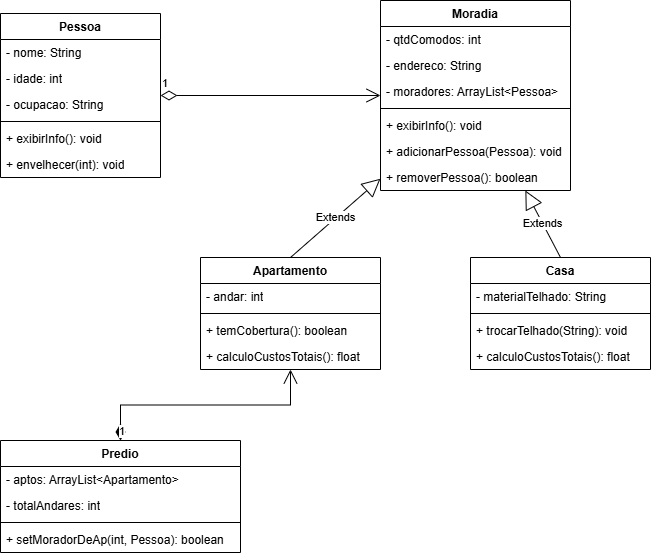

The diagram above was exported from draw.io. Its source (the exported page's mxGraphModel, read from the mxfile embedded in the PNG):
<mxGraphModel dx="1042" dy="531" grid="1" gridSize="10" guides="1" tooltips="1" connect="1" arrows="1" fold="1" page="1" pageScale="1" pageWidth="827" pageHeight="1169" math="0" shadow="0">
  <root>
    <mxCell id="0" />
    <mxCell id="1" parent="0" />
    <mxCell id="vL_Yr8DFKGs1UYsP454j-5" value="Pessoa" style="swimlane;fontStyle=1;align=center;verticalAlign=top;childLayout=stackLayout;horizontal=1;startSize=26;horizontalStack=0;resizeParent=1;resizeParentMax=0;resizeLast=0;collapsible=1;marginBottom=0;whiteSpace=wrap;html=1;" vertex="1" parent="1">
      <mxGeometry x="120" y="46" width="160" height="164" as="geometry" />
    </mxCell>
    <mxCell id="vL_Yr8DFKGs1UYsP454j-6" value="- nome: String" style="text;strokeColor=none;fillColor=none;align=left;verticalAlign=top;spacingLeft=4;spacingRight=4;overflow=hidden;rotatable=0;points=[[0,0.5],[1,0.5]];portConstraint=eastwest;whiteSpace=wrap;html=1;" vertex="1" parent="vL_Yr8DFKGs1UYsP454j-5">
      <mxGeometry y="26" width="160" height="26" as="geometry" />
    </mxCell>
    <mxCell id="vL_Yr8DFKGs1UYsP454j-9" value="- idade: int" style="text;strokeColor=none;fillColor=none;align=left;verticalAlign=top;spacingLeft=4;spacingRight=4;overflow=hidden;rotatable=0;points=[[0,0.5],[1,0.5]];portConstraint=eastwest;whiteSpace=wrap;html=1;" vertex="1" parent="vL_Yr8DFKGs1UYsP454j-5">
      <mxGeometry y="52" width="160" height="26" as="geometry" />
    </mxCell>
    <mxCell id="vL_Yr8DFKGs1UYsP454j-10" value="- ocupacao: String" style="text;strokeColor=none;fillColor=none;align=left;verticalAlign=top;spacingLeft=4;spacingRight=4;overflow=hidden;rotatable=0;points=[[0,0.5],[1,0.5]];portConstraint=eastwest;whiteSpace=wrap;html=1;" vertex="1" parent="vL_Yr8DFKGs1UYsP454j-5">
      <mxGeometry y="78" width="160" height="26" as="geometry" />
    </mxCell>
    <mxCell id="vL_Yr8DFKGs1UYsP454j-7" value="" style="line;strokeWidth=1;fillColor=none;align=left;verticalAlign=middle;spacingTop=-1;spacingLeft=3;spacingRight=3;rotatable=0;labelPosition=right;points=[];portConstraint=eastwest;strokeColor=inherit;" vertex="1" parent="vL_Yr8DFKGs1UYsP454j-5">
      <mxGeometry y="104" width="160" height="8" as="geometry" />
    </mxCell>
    <mxCell id="vL_Yr8DFKGs1UYsP454j-8" value="+ exibirInfo(): void" style="text;strokeColor=none;fillColor=none;align=left;verticalAlign=top;spacingLeft=4;spacingRight=4;overflow=hidden;rotatable=0;points=[[0,0.5],[1,0.5]];portConstraint=eastwest;whiteSpace=wrap;html=1;" vertex="1" parent="vL_Yr8DFKGs1UYsP454j-5">
      <mxGeometry y="112" width="160" height="26" as="geometry" />
    </mxCell>
    <mxCell id="vL_Yr8DFKGs1UYsP454j-11" value="+ envelhecer(int): void" style="text;strokeColor=none;fillColor=none;align=left;verticalAlign=top;spacingLeft=4;spacingRight=4;overflow=hidden;rotatable=0;points=[[0,0.5],[1,0.5]];portConstraint=eastwest;whiteSpace=wrap;html=1;" vertex="1" parent="vL_Yr8DFKGs1UYsP454j-5">
      <mxGeometry y="138" width="160" height="26" as="geometry" />
    </mxCell>
    <mxCell id="vL_Yr8DFKGs1UYsP454j-12" value="Moradia" style="swimlane;fontStyle=1;align=center;verticalAlign=top;childLayout=stackLayout;horizontal=1;startSize=26;horizontalStack=0;resizeParent=1;resizeParentMax=0;resizeLast=0;collapsible=1;marginBottom=0;whiteSpace=wrap;html=1;" vertex="1" parent="1">
      <mxGeometry x="500" y="33" width="190" height="190" as="geometry" />
    </mxCell>
    <mxCell id="vL_Yr8DFKGs1UYsP454j-13" value="- qtdComodos: int" style="text;strokeColor=none;fillColor=none;align=left;verticalAlign=top;spacingLeft=4;spacingRight=4;overflow=hidden;rotatable=0;points=[[0,0.5],[1,0.5]];portConstraint=eastwest;whiteSpace=wrap;html=1;" vertex="1" parent="vL_Yr8DFKGs1UYsP454j-12">
      <mxGeometry y="26" width="190" height="26" as="geometry" />
    </mxCell>
    <mxCell id="vL_Yr8DFKGs1UYsP454j-16" value="- endereco: String" style="text;strokeColor=none;fillColor=none;align=left;verticalAlign=top;spacingLeft=4;spacingRight=4;overflow=hidden;rotatable=0;points=[[0,0.5],[1,0.5]];portConstraint=eastwest;whiteSpace=wrap;html=1;" vertex="1" parent="vL_Yr8DFKGs1UYsP454j-12">
      <mxGeometry y="52" width="190" height="26" as="geometry" />
    </mxCell>
    <mxCell id="vL_Yr8DFKGs1UYsP454j-17" value="- moradores: ArrayList&amp;lt;Pessoa&amp;gt;" style="text;strokeColor=none;fillColor=none;align=left;verticalAlign=top;spacingLeft=4;spacingRight=4;overflow=hidden;rotatable=0;points=[[0,0.5],[1,0.5]];portConstraint=eastwest;whiteSpace=wrap;html=1;" vertex="1" parent="vL_Yr8DFKGs1UYsP454j-12">
      <mxGeometry y="78" width="190" height="26" as="geometry" />
    </mxCell>
    <mxCell id="vL_Yr8DFKGs1UYsP454j-14" value="" style="line;strokeWidth=1;fillColor=none;align=left;verticalAlign=middle;spacingTop=-1;spacingLeft=3;spacingRight=3;rotatable=0;labelPosition=right;points=[];portConstraint=eastwest;strokeColor=inherit;" vertex="1" parent="vL_Yr8DFKGs1UYsP454j-12">
      <mxGeometry y="104" width="190" height="8" as="geometry" />
    </mxCell>
    <mxCell id="vL_Yr8DFKGs1UYsP454j-15" value="+ exibirInfo(): void" style="text;strokeColor=none;fillColor=none;align=left;verticalAlign=top;spacingLeft=4;spacingRight=4;overflow=hidden;rotatable=0;points=[[0,0.5],[1,0.5]];portConstraint=eastwest;whiteSpace=wrap;html=1;" vertex="1" parent="vL_Yr8DFKGs1UYsP454j-12">
      <mxGeometry y="112" width="190" height="26" as="geometry" />
    </mxCell>
    <mxCell id="vL_Yr8DFKGs1UYsP454j-20" value="+ adicionarPessoa(Pessoa): void" style="text;strokeColor=none;fillColor=none;align=left;verticalAlign=top;spacingLeft=4;spacingRight=4;overflow=hidden;rotatable=0;points=[[0,0.5],[1,0.5]];portConstraint=eastwest;whiteSpace=wrap;html=1;" vertex="1" parent="vL_Yr8DFKGs1UYsP454j-12">
      <mxGeometry y="138" width="190" height="26" as="geometry" />
    </mxCell>
    <mxCell id="vL_Yr8DFKGs1UYsP454j-21" value="+ removerPessoa(): boolean" style="text;strokeColor=none;fillColor=none;align=left;verticalAlign=top;spacingLeft=4;spacingRight=4;overflow=hidden;rotatable=0;points=[[0,0.5],[1,0.5]];portConstraint=eastwest;whiteSpace=wrap;html=1;" vertex="1" parent="vL_Yr8DFKGs1UYsP454j-12">
      <mxGeometry y="164" width="190" height="26" as="geometry" />
    </mxCell>
    <mxCell id="vL_Yr8DFKGs1UYsP454j-18" value="1" style="endArrow=open;html=1;endSize=12;startArrow=diamondThin;startSize=14;startFill=0;edgeStyle=orthogonalEdgeStyle;align=left;verticalAlign=bottom;rounded=0;" edge="1" parent="1" source="vL_Yr8DFKGs1UYsP454j-5" target="vL_Yr8DFKGs1UYsP454j-12">
      <mxGeometry x="-1" y="3" relative="1" as="geometry">
        <mxPoint x="330" y="180" as="sourcePoint" />
        <mxPoint x="490" y="180" as="targetPoint" />
      </mxGeometry>
    </mxCell>
    <mxCell id="vL_Yr8DFKGs1UYsP454j-22" value="Apartamento" style="swimlane;fontStyle=1;align=center;verticalAlign=top;childLayout=stackLayout;horizontal=1;startSize=26;horizontalStack=0;resizeParent=1;resizeParentMax=0;resizeLast=0;collapsible=1;marginBottom=0;whiteSpace=wrap;html=1;" vertex="1" parent="1">
      <mxGeometry x="320" y="290" width="180" height="112" as="geometry" />
    </mxCell>
    <mxCell id="vL_Yr8DFKGs1UYsP454j-23" value="- andar: int" style="text;strokeColor=none;fillColor=none;align=left;verticalAlign=top;spacingLeft=4;spacingRight=4;overflow=hidden;rotatable=0;points=[[0,0.5],[1,0.5]];portConstraint=eastwest;whiteSpace=wrap;html=1;" vertex="1" parent="vL_Yr8DFKGs1UYsP454j-22">
      <mxGeometry y="26" width="180" height="26" as="geometry" />
    </mxCell>
    <mxCell id="vL_Yr8DFKGs1UYsP454j-24" value="" style="line;strokeWidth=1;fillColor=none;align=left;verticalAlign=middle;spacingTop=-1;spacingLeft=3;spacingRight=3;rotatable=0;labelPosition=right;points=[];portConstraint=eastwest;strokeColor=inherit;" vertex="1" parent="vL_Yr8DFKGs1UYsP454j-22">
      <mxGeometry y="52" width="180" height="8" as="geometry" />
    </mxCell>
    <mxCell id="vL_Yr8DFKGs1UYsP454j-25" value="+ temCobertura(): boolean" style="text;strokeColor=none;fillColor=none;align=left;verticalAlign=top;spacingLeft=4;spacingRight=4;overflow=hidden;rotatable=0;points=[[0,0.5],[1,0.5]];portConstraint=eastwest;whiteSpace=wrap;html=1;" vertex="1" parent="vL_Yr8DFKGs1UYsP454j-22">
      <mxGeometry y="60" width="180" height="26" as="geometry" />
    </mxCell>
    <mxCell id="vL_Yr8DFKGs1UYsP454j-32" value="+ calculoCustosTotais(): float" style="text;strokeColor=none;fillColor=none;align=left;verticalAlign=top;spacingLeft=4;spacingRight=4;overflow=hidden;rotatable=0;points=[[0,0.5],[1,0.5]];portConstraint=eastwest;whiteSpace=wrap;html=1;" vertex="1" parent="vL_Yr8DFKGs1UYsP454j-22">
      <mxGeometry y="86" width="180" height="26" as="geometry" />
    </mxCell>
    <mxCell id="vL_Yr8DFKGs1UYsP454j-26" value="Casa" style="swimlane;fontStyle=1;align=center;verticalAlign=top;childLayout=stackLayout;horizontal=1;startSize=26;horizontalStack=0;resizeParent=1;resizeParentMax=0;resizeLast=0;collapsible=1;marginBottom=0;whiteSpace=wrap;html=1;" vertex="1" parent="1">
      <mxGeometry x="590" y="290" width="180" height="112" as="geometry" />
    </mxCell>
    <mxCell id="vL_Yr8DFKGs1UYsP454j-27" value="- materialTelhado: String" style="text;strokeColor=none;fillColor=none;align=left;verticalAlign=top;spacingLeft=4;spacingRight=4;overflow=hidden;rotatable=0;points=[[0,0.5],[1,0.5]];portConstraint=eastwest;whiteSpace=wrap;html=1;" vertex="1" parent="vL_Yr8DFKGs1UYsP454j-26">
      <mxGeometry y="26" width="180" height="26" as="geometry" />
    </mxCell>
    <mxCell id="vL_Yr8DFKGs1UYsP454j-28" value="" style="line;strokeWidth=1;fillColor=none;align=left;verticalAlign=middle;spacingTop=-1;spacingLeft=3;spacingRight=3;rotatable=0;labelPosition=right;points=[];portConstraint=eastwest;strokeColor=inherit;" vertex="1" parent="vL_Yr8DFKGs1UYsP454j-26">
      <mxGeometry y="52" width="180" height="8" as="geometry" />
    </mxCell>
    <mxCell id="vL_Yr8DFKGs1UYsP454j-29" value="+ trocarTelhado(String): void" style="text;strokeColor=none;fillColor=none;align=left;verticalAlign=top;spacingLeft=4;spacingRight=4;overflow=hidden;rotatable=0;points=[[0,0.5],[1,0.5]];portConstraint=eastwest;whiteSpace=wrap;html=1;" vertex="1" parent="vL_Yr8DFKGs1UYsP454j-26">
      <mxGeometry y="60" width="180" height="26" as="geometry" />
    </mxCell>
    <mxCell id="vL_Yr8DFKGs1UYsP454j-33" value="+ calculoCustosTotais(): float" style="text;strokeColor=none;fillColor=none;align=left;verticalAlign=top;spacingLeft=4;spacingRight=4;overflow=hidden;rotatable=0;points=[[0,0.5],[1,0.5]];portConstraint=eastwest;whiteSpace=wrap;html=1;" vertex="1" parent="vL_Yr8DFKGs1UYsP454j-26">
      <mxGeometry y="86" width="180" height="26" as="geometry" />
    </mxCell>
    <mxCell id="vL_Yr8DFKGs1UYsP454j-30" value="Extends" style="endArrow=block;endSize=16;endFill=0;html=1;rounded=0;exitX=0.5;exitY=0;exitDx=0;exitDy=0;" edge="1" parent="1" source="vL_Yr8DFKGs1UYsP454j-22" target="vL_Yr8DFKGs1UYsP454j-12">
      <mxGeometry width="160" relative="1" as="geometry">
        <mxPoint x="290" y="260" as="sourcePoint" />
        <mxPoint x="490" y="280" as="targetPoint" />
      </mxGeometry>
    </mxCell>
    <mxCell id="vL_Yr8DFKGs1UYsP454j-31" value="Extends" style="endArrow=block;endSize=16;endFill=0;html=1;rounded=0;exitX=0.5;exitY=0;exitDx=0;exitDy=0;" edge="1" parent="1" source="vL_Yr8DFKGs1UYsP454j-26" target="vL_Yr8DFKGs1UYsP454j-12">
      <mxGeometry width="160" relative="1" as="geometry">
        <mxPoint x="330" y="280" as="sourcePoint" />
        <mxPoint x="490" y="280" as="targetPoint" />
      </mxGeometry>
    </mxCell>
    <mxCell id="vL_Yr8DFKGs1UYsP454j-34" value="Predio" style="swimlane;fontStyle=1;align=center;verticalAlign=top;childLayout=stackLayout;horizontal=1;startSize=26;horizontalStack=0;resizeParent=1;resizeParentMax=0;resizeLast=0;collapsible=1;marginBottom=0;whiteSpace=wrap;html=1;" vertex="1" parent="1">
      <mxGeometry x="120" y="473" width="240" height="112" as="geometry" />
    </mxCell>
    <mxCell id="vL_Yr8DFKGs1UYsP454j-35" value="- aptos: ArrayList&amp;lt;Apartamento&amp;gt;" style="text;strokeColor=none;fillColor=none;align=left;verticalAlign=top;spacingLeft=4;spacingRight=4;overflow=hidden;rotatable=0;points=[[0,0.5],[1,0.5]];portConstraint=eastwest;whiteSpace=wrap;html=1;" vertex="1" parent="vL_Yr8DFKGs1UYsP454j-34">
      <mxGeometry y="26" width="240" height="26" as="geometry" />
    </mxCell>
    <mxCell id="vL_Yr8DFKGs1UYsP454j-38" value="- totalAndares: int" style="text;strokeColor=none;fillColor=none;align=left;verticalAlign=top;spacingLeft=4;spacingRight=4;overflow=hidden;rotatable=0;points=[[0,0.5],[1,0.5]];portConstraint=eastwest;whiteSpace=wrap;html=1;" vertex="1" parent="vL_Yr8DFKGs1UYsP454j-34">
      <mxGeometry y="52" width="240" height="26" as="geometry" />
    </mxCell>
    <mxCell id="vL_Yr8DFKGs1UYsP454j-36" value="" style="line;strokeWidth=1;fillColor=none;align=left;verticalAlign=middle;spacingTop=-1;spacingLeft=3;spacingRight=3;rotatable=0;labelPosition=right;points=[];portConstraint=eastwest;strokeColor=inherit;" vertex="1" parent="vL_Yr8DFKGs1UYsP454j-34">
      <mxGeometry y="78" width="240" height="8" as="geometry" />
    </mxCell>
    <mxCell id="vL_Yr8DFKGs1UYsP454j-37" value="+ setMoradorDeAp(int, Pessoa): boolean" style="text;strokeColor=none;fillColor=none;align=left;verticalAlign=top;spacingLeft=4;spacingRight=4;overflow=hidden;rotatable=0;points=[[0,0.5],[1,0.5]];portConstraint=eastwest;whiteSpace=wrap;html=1;" vertex="1" parent="vL_Yr8DFKGs1UYsP454j-34">
      <mxGeometry y="86" width="240" height="26" as="geometry" />
    </mxCell>
    <mxCell id="vL_Yr8DFKGs1UYsP454j-39" value="1" style="endArrow=open;html=1;endSize=12;startArrow=diamondThin;startSize=14;startFill=1;edgeStyle=orthogonalEdgeStyle;align=left;verticalAlign=bottom;rounded=0;exitX=0.5;exitY=0;exitDx=0;exitDy=0;" edge="1" parent="1" source="vL_Yr8DFKGs1UYsP454j-34" target="vL_Yr8DFKGs1UYsP454j-22">
      <mxGeometry x="-1" y="3" relative="1" as="geometry">
        <mxPoint x="330" y="380" as="sourcePoint" />
        <mxPoint x="490" y="380" as="targetPoint" />
      </mxGeometry>
    </mxCell>
  </root>
</mxGraphModel>